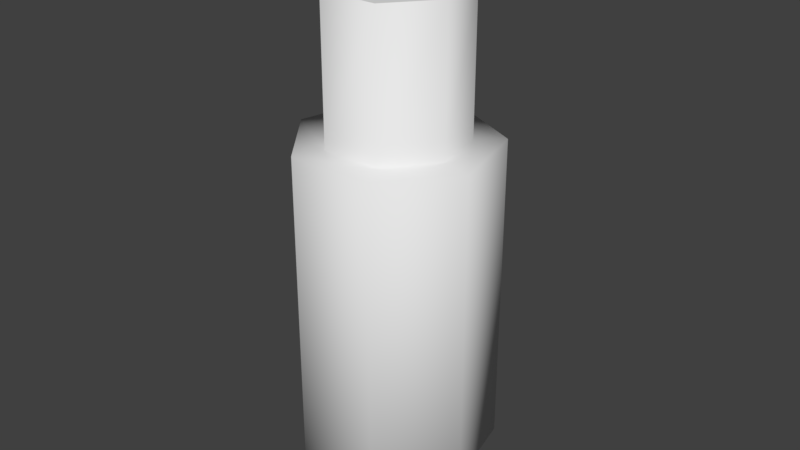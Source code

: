 # Source: S_GlassBottle.blend  (saved by Blender 2.79.0; exported with 4.5.12 LTS)
import bpy
from mathutils import Matrix  # noqa: F401  (used for matrix-valued properties, if any)

bpy.ops.wm.read_factory_settings(use_empty=True)
scene = bpy.context.scene
scene.name = 'Scene'

# ---- collections
col_collection_1 = bpy.data.collections.new('Collection 1'); scene.collection.children.link(col_collection_1)

# ---- world
world_world = bpy.data.worlds.new('World'); scene.world = world_world
world_world.color = (0.05088, 0.05088, 0.05088)
world_world.use_sun_shadow = False
world_world.sun_shadow_jitter_overblur = 0.0
world_world.cycles.sampling_method = 'MANUAL'

# ---- meshes
me_cylinder = bpy.data.meshes.new('Cylinder')
me_cylinder.from_pydata([(0.0, 1.0, -1.0), (0.0, 1.0, 1.0), (0.7818, 0.6235, -1.0), (0.7818, 0.6235, 1.0), (0.9749, -0.2225, -1.0), (0.9749, -0.2225, 1.0), (0.4339, -0.901, -1.0), (0.4339, -0.901, 1.0), (-0.4339, -0.901, -1.0), (-0.4339, -0.901, 1.0), (-0.9749, -0.2225, -1.0), (-0.9749, -0.2225, 1.0), (-0.7818, 0.6235, -1.0), (-0.7818, 0.6235, 1.0), (0.5396, 0.4303, 1.0), (-1.055e-08, 0.6902, 1.0), (0.6729, -0.1536, 1.0), (0.2995, -0.6218, 1.0), (-0.2995, -0.6218, 1.0), (-0.6729, -0.1536, 1.0), (-0.5396, 0.4303, 1.0), (0.5396, 0.4303, 1.884), (-1.055e-08, 0.6902, 1.884), (0.6729, -0.1536, 1.884), (0.2995, -0.6218, 1.884), (-0.2995, -0.6218, 1.884), (-0.6729, -0.1536, 1.884), (-0.5396, 0.4303, 1.884)], [], [(0, 1, 3, 2), (2, 3, 5, 4), (4, 5, 7, 6), (6, 7, 9, 8), (8, 9, 11, 10), (3, 1, 15, 14), (10, 11, 13, 12), (12, 13, 1, 0), (0, 2, 4, 6, 8, 10, 12), (17, 16, 23, 24), (7, 5, 16, 17), (13, 11, 19, 20), (9, 7, 17, 18), (1, 13, 20, 15), (5, 3, 14, 16), (11, 9, 18, 19), (21, 22, 27, 26, 25, 24, 23), (14, 15, 22, 21), (20, 19, 26, 27), (18, 17, 24, 25), (16, 14, 21, 23), (15, 20, 27, 22), (19, 18, 25, 26)])
me_cylinder.polygons.foreach_set('use_smooth', [1, 1, 1, 1, 1, 1, 1, 1, 1, 1, 1, 1, 1, 1, 1, 1, 0, 1, 1, 1, 1, 1, 1])
me_cylinder.use_remesh_preserve_volume = False
me_cylinder.use_remesh_preserve_attributes = False
me_cylinder.use_mirror_vertex_groups = False
me_cylinder.update()

# ---- objects
ob_cylinder = bpy.data.objects.new('Cylinder', me_cylinder)

# ---- transforms, parenting, visibility, modifiers, constraints
ob_cylinder.location = (0.0, 0.0, 0.0)
ob_cylinder.scale = (0.03116, 0.03116, 0.05012)
ob_cylinder.lineart.crease_threshold = 0.0

# ---- collection membership
col_collection_1.objects.link(ob_cylinder)

# ---- scene / render settings (as saved in the file)
scene.frame_start = 1; scene.frame_end = 250; scene.frame_set(1)
scene.render.engine = 'BLENDER_EEVEE_NEXT'
scene.render.resolution_percentage = 50
scene.render.dither_intensity = 0.0
scene.cycles.use_denoising = False
scene.cycles.samples = 128
scene.cycles.sampling_pattern = 'TABULATED_SOBOL'
scene.cycles.use_adaptive_sampling = False
scene.cycles.use_light_tree = False
scene.cycles.blur_glossy = 0.0
scene.cycles.sample_clamp_indirect = 0.0
scene.view_settings.view_transform = 'Standard'
bpy.context.view_layer.update()

# ---- added for rendering (the .blend has no active camera and no usable light): camera, sun
cam_auto = bpy.data.cameras.new('AutoCamera')
cam_auto.lens = 50.0
cam_auto.sensor_width = 36.0
cam_auto.clip_end = 1000.0
ob_auto_camera = bpy.data.objects.new('AutoCamera', cam_auto)
scene.collection.objects.link(ob_auto_camera)
ob_auto_camera.location = (0.185045, -0.220511, 0.170188)
ob_auto_camera.rotation_euler = (1.09748, -7.21219e-08, 0.694738)
scene.camera = ob_auto_camera
light_auto_sun = bpy.data.lights.new('AutoSun', 'SUN')
light_auto_sun.energy = 3.0
light_auto_sun.angle = 0.0523599
ob_auto_sun = bpy.data.objects.new('AutoSun', light_auto_sun)
scene.collection.objects.link(ob_auto_sun)
ob_auto_sun.rotation_euler = (0.872665, 0.174533, 0.523599)
bpy.context.view_layer.update()
